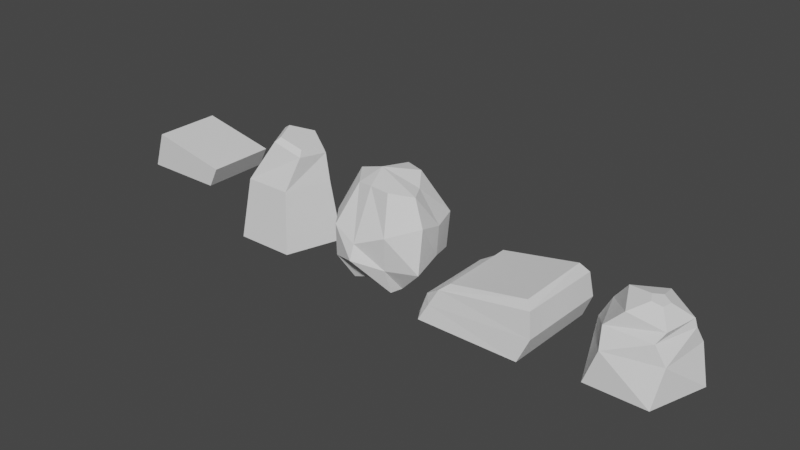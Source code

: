 # Source: Pedras.blend  (saved by Blender 2.80.75; exported with 4.5.12 LTS)
import bpy
from mathutils import Matrix  # noqa: F401  (used for matrix-valued properties, if any)

bpy.ops.wm.read_factory_settings(use_empty=True)
scene = bpy.context.scene
scene.name = 'Scene'

# ---- collections
col_collection = bpy.data.collections.new('Collection'); scene.collection.children.link(col_collection)

# ---- world
world_world = bpy.data.worlds.new('World'); scene.world = world_world
world_world.use_nodes = True; world_world.node_tree.nodes.clear()
_N = world_world.node_tree.nodes; _L = world_world.node_tree.links
n0 = _N.new('ShaderNodeOutputWorld'); n0.name = 'World Output'; n0.location = (300, 300)
n1 = _N.new('ShaderNodeBackground'); n1.name = 'Background'; n1.location = (10, 300)
n1.inputs[0].default_value = (0.05088, 0.05088, 0.05088, 1.0)
_L.new(n1.outputs[0], n0.inputs[0])
n0.is_active_output = True
world_world.color = (0.05088, 0.05088, 0.05088)
world_world.use_sun_shadow = False
world_world.sun_shadow_jitter_overblur = 0.0

# ---- meshes
me_sphere_001 = bpy.data.meshes.new('Sphere.001')
me_sphere_001.from_pydata([(0.3201, 0.4773, 0.9193), (0.6952, 0.8542, 0.09184), (0.6274, 0.8482, -0.6555), (0.3053, 0.4032, -0.9373), (0.551, 0.1467, 0.7526), (0.8631, 0.3118, 0.06327), (0.8178, 0.3142, -0.542), (0.3946, 0.1898, -1.075), (0.7228, -0.1796, 0.7436), (0.9637, -0.275, 0.2488), (0.9666, -0.3879, -0.617), (0.4882, -0.2461, -1.106), (0.4302, -0.5668, 0.8823), (0.5399, -0.7991, 0.1359), (0.4348, -0.6631, -0.5901), (0.411, -0.4723, -1.119), (-0.01044, -0.4884, 0.8613), (-0.03943, -0.9321, -0.1032), (-0.03558, -1.042, -0.3864), (-0.0903, -0.5035, -0.9514), (-0.02461, -0.1705, 1.114), (-0.3658, -0.3903, 0.7994), (-0.5568, -0.8237, 0.0832), (-0.5935, -0.77, -0.5682), (-0.3942, -0.5234, -1.048), (-0.6367, -0.01332, 0.8798), (-0.9045, -0.3638, 0.1081), (-0.7311, -0.3328, -0.5771), (-0.5255, -0.3098, -0.9584), (-0.1318, -0.0878, -1.185), (-0.5183, 0.1421, 0.7293), (-0.9264, 0.2669, 0.1163), (-1.014, 0.1757, -0.6467), (-0.6086, 0.08048, -0.9794), (-0.2613, 0.4519, 0.8048), (-0.5057, 0.7695, 0.07879), (-0.5461, 0.7286, -0.5828), (-0.4615, 0.3522, -1.011), (-0.06314, 0.5933, 0.9257), (-0.04781, 0.778, 0.06662), (-0.04462, 0.9693, -0.5428), (-0.05377, 0.7713, -1.107)], [], [(29, 41, 3), (40, 39, 1, 2), (38, 20, 0), (41, 40, 2, 3), (39, 38, 0, 1), (3, 2, 6, 7), (1, 0, 4, 5), (29, 3, 7), (2, 1, 5, 6), (0, 20, 4), (7, 6, 10, 11), (5, 4, 8, 9), (29, 7, 11), (6, 5, 9, 10), (4, 20, 8), (11, 10, 14, 15), (9, 8, 12, 13), (29, 11, 15), (10, 9, 13, 14), (8, 20, 12), (15, 14, 18, 19), (13, 12, 16, 17), (29, 15, 19), (14, 13, 17, 18), (12, 20, 16), (19, 18, 23, 24), (17, 16, 21, 22), (29, 19, 24), (18, 17, 22, 23), (16, 20, 21), (24, 23, 27, 28), (22, 21, 25, 26), (29, 24, 28), (23, 22, 26, 27), (21, 20, 25), (28, 27, 32, 33), (26, 25, 30, 31), (29, 28, 33), (27, 26, 31, 32), (25, 20, 30), (33, 32, 36, 37), (31, 30, 34, 35), (29, 33, 37), (32, 31, 35, 36), (30, 20, 34), (37, 36, 40, 41), (35, 34, 38, 39), (29, 37, 41), (36, 35, 39, 40), (34, 20, 38)])
_uv = me_sphere_001.uv_layers.new(name='UVMap')
_uv.uv.foreach_set('vector', [0.65, 0.0, 0.7, 0.2, 0.6, 0.2, 0.7, 0.4, 0.7, 0.6, 0.6, 0.6, 0.6, 0.4, 0.7, 0.8, 0.65, 1.0, 0.6, 0.8, 0.7, 0.2, 0.7, 0.4, 0.6, 0.4, 0.6, 0.2, 0.7, 0.6, 0.7, 0.8, 0.6, 0.8, 0.6, 0.6, 0.6, 0.2, 0.6, 0.4, 0.5, 0.4, 0.5, 0.2, 0.6, 0.6, 0.6, 0.8, 0.5, 0.8, 0.5, 0.6, 0.55, 0.0, 0.6, 0.2, 0.5, 0.2, 0.6, 0.4, 0.6, 0.6, 0.5, 0.6, 0.5, 0.4, 0.6, 0.8, 0.55, 1.0, 0.5, 0.8, 0.5, 0.2, 0.5, 0.4, 0.4, 0.4, 0.4, 0.2, 0.5, 0.6, 0.5, 0.8, 0.4, 0.8, 0.4, 0.6, 0.45, 0.0, 0.5, 0.2, 0.4, 0.2, 0.5, 0.4, 0.5, 0.6, 0.4, 0.6, 0.4, 0.4, 0.5, 0.8, 0.45, 1.0, 0.4, 0.8, 0.4, 0.2, 0.4, 0.4, 0.3, 0.4, 0.3, 0.2, 0.4, 0.6, 0.4, 0.8, 0.3, 0.8, 0.3, 0.6, 0.35, 0.0, 0.4, 0.2, 0.3, 0.2, 0.4, 0.4, 0.4, 0.6, 0.3, 0.6, 0.3, 0.4, 0.4, 0.8, 0.35, 1.0, 0.3, 0.8, 0.3, 0.2, 0.3, 0.4, 0.2, 0.4, 0.2, 0.2, 0.3, 0.6, 0.3, 0.8, 0.2, 0.8, 0.2, 0.6, 0.25, 0.0, 0.3, 0.2, 0.2, 0.2, 0.3, 0.4, 0.3, 0.6, 0.2, 0.6, 0.2, 0.4, 0.3, 0.8, 0.25, 1.0, 0.2, 0.8, 0.2, 0.2, 0.2, 0.4, 0.1, 0.4, 0.1, 0.2, 0.2, 0.6, 0.2, 0.8, 0.1, 0.8, 0.1, 0.6, 0.15, 0.0, 0.2, 0.2, 0.1, 0.2, 0.2, 0.4, 0.2, 0.6, 0.1, 0.6, 0.1, 0.4, 0.2, 0.8, 0.15, 1.0, 0.1, 0.8, 0.1, 0.2, 0.1, 0.4, 0.0, 0.4, 0.0, 0.2, 0.1, 0.6, 0.1, 0.8, 0.0, 0.8, 0.0, 0.6, 0.05, 0.0, 0.1, 0.2, 0.0, 0.2, 0.1, 0.4, 0.1, 0.6, 0.0, 0.6, 0.0, 0.4, 0.1, 0.8, 0.05, 1.0, 0.0, 0.8, 1.0, 0.2, 1.0, 0.4, 0.9, 0.4, 0.9, 0.2, 1.0, 0.6, 1.0, 0.8, 0.9, 0.8, 0.9, 0.6, 0.95, 0.0, 1.0, 0.2, 0.9, 0.2, 1.0, 0.4, 1.0, 0.6, 0.9, 0.6, 0.9, 0.4, 1.0, 0.8, 0.95, 1.0, 0.9, 0.8, 0.9, 0.2, 0.9, 0.4, 0.8, 0.4, 0.8, 0.2, 0.9, 0.6, 0.9, 0.8, 0.8, 0.8, 0.8, 0.6, 0.85, 0.0, 0.9, 0.2, 0.8, 0.2, 0.9, 0.4, 0.9, 0.6, 0.8, 0.6, 0.8, 0.4, 0.9, 0.8, 0.85, 1.0, 0.8, 0.8, 0.8, 0.2, 0.8, 0.4, 0.7, 0.4, 0.7, 0.2, 0.8, 0.6, 0.8, 0.8, 0.7, 0.8, 0.7, 0.6, 0.75, 0.0, 0.8, 0.2, 0.7, 0.2, 0.8, 0.4, 0.8, 0.6, 0.7, 0.6, 0.7, 0.4, 0.8, 0.8, 0.75, 1.0, 0.7, 0.8])
me_sphere_001.use_remesh_preserve_volume = False
me_sphere_001.use_remesh_preserve_attributes = False
me_sphere_001.use_mirror_vertex_groups = False
me_sphere_001.update()
me_cylinder = bpy.data.meshes.new('Cylinder')
me_cylinder.from_pydata([(0.0, 1.0, -1.0), (0.9511, 0.309, -1.0), (0.7561, 0.2457, 0.1964), (0.5878, -0.809, -1.0), (0.4673, -0.6432, 0.1964), (-0.5878, -0.809, -1.0), (-0.4673, -0.6432, 0.1964), (-0.9511, 0.309, -1.0), (-0.7561, 0.2457, 0.1964), (0.6556, 0.2578, 0.7453), (0.1513, 0.5398, 0.8986), (0.5653, -0.3297, 0.8083), (0.005095, -0.4109, 1.001), (-0.2507, 0.1265, 1.056), (-0.08463, 1.09, -0.8765), (0.7389, 0.4914, -0.8765), (0.5701, 0.4365, 0.1595), (-0.08463, 0.9122, 0.1595), (-0.7393, 0.4365, 0.1595), (-0.9082, 0.4914, -0.8765), (0.4831, 0.447, 0.6348), (0.04641, 0.6912, 0.7676), (-0.3017, 0.3333, 0.9042), (0.6127, 0.2231, 0.8824), (0.2013, 0.4532, 1.007), (0.5389, -0.2562, 0.9338), (0.08195, -0.3224, 1.091), (-0.1268, 0.116, 1.136)], [], [(1, 0, 14, 15), (1, 2, 4, 3), (3, 4, 6, 5), (8, 6, 12, 13), (5, 6, 8, 7), (9, 2, 16, 20), (0, 1, 3, 5, 7), (10, 13, 27, 24), (4, 2, 9, 11), (0, 7, 19, 14), (10, 9, 20, 21), (6, 4, 11, 12), (14, 17, 16, 15), (19, 18, 17, 14), (17, 18, 22, 21), (16, 17, 21, 20), (2, 1, 15, 16), (7, 8, 18, 19), (8, 13, 22, 18), (13, 10, 21, 22), (23, 24, 27, 26, 25), (12, 11, 25, 26), (9, 10, 24, 23), (13, 12, 26, 27), (11, 9, 23, 25)])
_uv = me_cylinder.uv_layers.new(name='UVMap')
_uv.uv.foreach_set('vector', [0.9783, 0.3242, 0.75, 0.49, 0.75, 0.49, 0.9783, 0.3242, 0.8, 0.5, 0.8, 1.0, 0.6, 1.0, 0.6, 0.5, 0.6, 0.5, 0.6, 1.0, 0.4, 1.0, 0.4, 0.5, 0.2, 1.0, 0.4, 1.0, 0.4, 1.0, 0.2, 1.0, 0.4, 0.5, 0.4, 1.0, 0.2, 1.0, 0.2, 0.5, 0.8, 1.0, 0.8, 1.0, 0.8, 1.0, 0.8, 1.0, 0.75, 0.49, 0.9783, 0.3242, 0.8911, 0.05584, 0.6089, 0.05584, 0.5217, 0.3242, 0.25, 0.49, 0.02175, 0.3242, 0.02175, 0.3242, 0.25, 0.49, 0.6, 1.0, 0.8, 1.0, 0.8, 1.0, 0.6, 1.0, 0.75, 0.49, 0.5217, 0.3242, 0.5217, 0.3242, 0.75, 0.49, 0.25, 0.49, 0.4783, 0.3242, 0.4783, 0.3242, 0.25, 0.49, 0.4, 1.0, 0.6, 1.0, 0.6, 1.0, 0.4, 1.0, 1.0, 0.5, 1.0, 1.0, 0.8, 1.0, 0.8, 0.5, 0.2, 0.5, 0.2, 1.0, 2.98e-08, 1.0, 2.98e-08, 0.5, 2.98e-08, 1.0, 0.2, 1.0, 0.2, 1.0, 2.98e-08, 1.0, 0.8, 1.0, 1.0, 1.0, 1.0, 1.0, 0.8, 1.0, 0.8, 1.0, 0.8, 0.5, 0.8, 0.5, 0.8, 1.0, 0.2, 0.5, 0.2, 1.0, 0.2, 1.0, 0.2, 0.5, 0.2, 1.0, 0.2, 1.0, 0.2, 1.0, 0.2, 1.0, 0.02175, 0.3242, 0.25, 0.49, 0.25, 0.49, 0.02175, 0.3242, 0.4783, 0.3242, 0.25, 0.49, 0.02175, 0.3242, 0.1089, 0.05584, 0.3911, 0.05584, 0.4, 1.0, 0.6, 1.0, 0.6, 1.0, 0.4, 1.0, 0.4783, 0.3242, 0.25, 0.49, 0.25, 0.49, 0.4783, 0.3242, 0.2, 1.0, 0.4, 1.0, 0.4, 1.0, 0.2, 1.0, 0.6, 1.0, 0.8, 1.0, 0.8, 1.0, 0.6, 1.0])
me_cylinder.use_remesh_preserve_volume = False
me_cylinder.use_remesh_preserve_attributes = False
me_cylinder.use_mirror_vertex_groups = False
me_cylinder.update()
me_cube_002 = bpy.data.meshes.new('Cube.002')
me_cube_002.from_pydata([(-1.0, -1.0, -1.0), (-0.6714, -0.8749, -0.3625), (-1.0, 1.0, -1.067), (-0.6714, 0.9183, -0.4296), (1.0, -1.0, -1.0), (1.122, -0.8749, -0.07576), (1.0, 1.0, -1.067), (1.122, 0.9183, -0.1428), (-0.5371, -0.7406, -0.2518), (-0.5371, 0.7839, -0.2518), (0.9874, 0.7839, 0.03492), (0.9874, -0.7406, 0.03492), (-1.083, 0.8443, -0.9354), (-1.083, -0.8443, -0.9354), (-0.9957, -0.757, -0.5933), (-0.9957, 0.757, -0.5933), (-0.8357, -0.9375, -0.6813), (-0.8357, 0.9591, -0.7483), (1.196, 0.9591, -0.605), (1.196, -0.9375, -0.5379), (-1.039, -0.8006, -0.7644), (-1.039, 0.8006, -0.7644)], [], [(1, 3, 15, 14), (17, 3, 7, 18), (18, 7, 5, 19), (19, 5, 1, 16), (2, 6, 4, 0), (3, 1, 8, 9), (10, 9, 8, 11), (1, 5, 11, 8), (7, 3, 9, 10), (5, 7, 10, 11), (20, 14, 15, 21), (2, 0, 13, 12), (17, 2, 12, 21), (16, 1, 14, 20), (0, 16, 20, 13), (3, 17, 21, 15), (13, 20, 21, 12), (4, 19, 16, 0), (6, 18, 19, 4), (2, 17, 18, 6)])
_uv = me_cube_002.uv_layers.new(name='UVMap')
_uv.uv.foreach_set('vector', [0.625, 0.0, 0.625, 0.25, 0.625, 0.25, 0.625, 0.0, 0.5, 0.25, 0.625, 0.25, 0.625, 0.5, 0.5, 0.5, 0.5, 0.5, 0.625, 0.5, 0.625, 0.75, 0.5, 0.75, 0.5, 0.75, 0.625, 0.75, 0.625, 1.0, 0.5, 1.0, 0.125, 0.5, 0.375, 0.5, 0.375, 0.75, 0.125, 0.75, 0.625, 0.25, 0.625, 0.0, 0.625, 0.0, 0.625, 0.25, 0.625, 0.5, 0.875, 0.5, 0.875, 0.75, 0.625, 0.75, 0.625, 1.0, 0.625, 0.75, 0.625, 0.75, 0.625, 1.0, 0.625, 0.5, 0.625, 0.25, 0.625, 0.25, 0.625, 0.5, 0.625, 0.75, 0.625, 0.5, 0.625, 0.5, 0.625, 0.75, 0.5, 0.0, 0.625, 0.0, 0.625, 0.25, 0.5, 0.25, 0.125, 0.5, 0.125, 0.75, 0.125, 0.75, 0.125, 0.5, 0.5, 0.25, 0.375, 0.25, 0.375, 0.25, 0.5, 0.25, 0.5, 1.0, 0.625, 1.0, 0.625, 1.0, 0.5, 1.0, 0.375, 1.0, 0.5, 1.0, 0.5, 1.0, 0.375, 1.0, 0.625, 0.25, 0.5, 0.25, 0.5, 0.25, 0.625, 0.25, 0.375, 0.0, 0.5, 0.0, 0.5, 0.25, 0.375, 0.25, 0.375, 0.75, 0.5, 0.75, 0.5, 1.0, 0.375, 1.0, 0.375, 0.5, 0.5, 0.5, 0.5, 0.75, 0.375, 0.75, 0.375, 0.25, 0.5, 0.25, 0.5, 0.5, 0.375, 0.5])
me_cube_002.use_remesh_preserve_volume = False
me_cube_002.use_remesh_preserve_attributes = False
me_cube_002.use_mirror_vertex_groups = False
me_cube_002.update()
me_cube_003 = bpy.data.meshes.new('Cube.003')
me_cube_003.from_pydata([(-1.0, -1.0, -1.0), (-0.7043, -1.0, 1.569), (-1.0, 1.0, -1.0), (-0.7043, 1.0, 1.569), (1.0, -1.0, -1.0), (1.256, -1.0, 0.4315), (1.0, 1.0, -1.0), (1.256, 1.0, 0.4315)], [], [(0, 1, 3, 2), (2, 3, 7, 6), (6, 7, 5, 4), (4, 5, 1, 0), (2, 6, 4, 0), (7, 3, 1, 5)])
_uv = me_cube_003.uv_layers.new(name='UVMap')
_uv.uv.foreach_set('vector', [0.375, 0.0, 0.625, 0.0, 0.625, 0.25, 0.375, 0.25, 0.375, 0.25, 0.625, 0.25, 0.625, 0.5, 0.375, 0.5, 0.375, 0.5, 0.625, 0.5, 0.625, 0.75, 0.375, 0.75, 0.375, 0.75, 0.625, 0.75, 0.625, 1.0, 0.375, 1.0, 0.125, 0.5, 0.375, 0.5, 0.375, 0.75, 0.125, 0.75, 0.625, 0.5, 0.875, 0.5, 0.875, 0.75, 0.625, 0.75])
me_cube_003.use_remesh_preserve_volume = False
me_cube_003.use_remesh_preserve_attributes = False
me_cube_003.use_mirror_vertex_groups = False
me_cube_003.update()
me_cylinder_001 = bpy.data.meshes.new('Cylinder.001')
me_cylinder_001.from_pydata([(0.0, 1.0, -1.0), (-0.1917, 0.854, -0.3239), (0.9511, 0.309, -1.0), (0.7529, 0.4462, -0.3239), (0.5878, -0.809, -1.0), (0.657, -0.5782, -0.3239), (-0.5878, -0.809, -1.0), (-0.3469, -0.8036, -0.3239), (-0.9511, 0.309, -1.0), (-0.8714, 0.08159, -0.3239), (0.7046, 0.2426, 0.01333), (-0.013, 0.7451, 0.01333), (0.4485, -0.5952, 0.01333), (-0.4275, -0.6104, 0.01333), (-0.7127, 0.2179, 0.01333), (0.6666, 0.2207, 0.1706), (0.08593, 0.5408, 0.3163), (0.5467, -0.4474, 0.1833), (-0.1081, -0.5402, 0.3368), (-0.3928, 0.07061, 0.419), (0.3392, 0.0385, 0.3903), (0.1712, 0.1311, 0.4325), (0.3045, -0.1548, 0.394), (0.1151, -0.1817, 0.4384), (0.03267, -0.004929, 0.4622)], [], [(0, 1, 3, 2), (2, 3, 5, 4), (4, 5, 7, 6), (5, 3, 10, 12), (6, 7, 9, 8), (8, 9, 1, 0), (0, 2, 4, 6, 8), (14, 13, 18, 19), (1, 9, 14, 11), (3, 1, 11, 10), (7, 5, 12, 13), (9, 7, 13, 14), (16, 19, 24, 21), (12, 10, 15, 17), (11, 14, 19, 16), (13, 12, 17, 18), (10, 11, 16, 15), (20, 21, 24, 23, 22), (18, 17, 22, 23), (15, 16, 21, 20), (19, 18, 23, 24), (17, 15, 20, 22)])
_uv = me_cylinder_001.uv_layers.new(name='UVMap')
_uv.uv.foreach_set('vector', [1.0, 0.5, 1.0, 1.0, 0.8, 1.0, 0.8, 0.5, 0.8, 0.5, 0.8, 1.0, 0.6, 1.0, 0.6, 0.5, 0.6, 0.5, 0.6, 1.0, 0.4, 1.0, 0.4, 0.5, 0.6, 1.0, 0.8, 1.0, 0.8, 1.0, 0.6, 1.0, 0.4, 0.5, 0.4, 1.0, 0.2, 1.0, 0.2, 0.5, 0.2, 0.5, 0.2, 1.0, 2.98e-08, 1.0, 2.98e-08, 0.5, 0.75, 0.49, 0.9783, 0.3242, 0.8911, 0.05584, 0.6089, 0.05584, 0.5217, 0.3242, 0.2, 1.0, 0.4, 1.0, 0.4, 1.0, 0.2, 1.0, 2.98e-08, 1.0, 0.2, 1.0, 0.2, 1.0, 2.98e-08, 1.0, 0.8, 1.0, 1.0, 1.0, 1.0, 1.0, 0.8, 1.0, 0.4, 1.0, 0.6, 1.0, 0.6, 1.0, 0.4, 1.0, 0.2, 1.0, 0.4, 1.0, 0.4, 1.0, 0.2, 1.0, 2.98e-08, 1.0, 0.2, 1.0, 0.2, 1.0, 2.98e-08, 1.0, 0.6, 1.0, 0.8, 1.0, 0.8, 1.0, 0.6, 1.0, 2.98e-08, 1.0, 0.2, 1.0, 0.2, 1.0, 2.98e-08, 1.0, 0.4, 1.0, 0.6, 1.0, 0.6, 1.0, 0.4, 1.0, 0.8, 1.0, 1.0, 1.0, 1.0, 1.0, 0.8, 1.0, 0.4783, 0.3242, 0.25, 0.49, 0.02175, 0.3242, 0.1089, 0.05584, 0.3911, 0.05584, 0.4, 1.0, 0.6, 1.0, 0.6, 1.0, 0.4, 1.0, 0.8, 1.0, 1.0, 1.0, 1.0, 1.0, 0.8, 1.0, 0.2, 1.0, 0.4, 1.0, 0.4, 1.0, 0.2, 1.0, 0.6, 1.0, 0.8, 1.0, 0.8, 1.0, 0.6, 1.0])
me_cylinder_001.use_remesh_preserve_volume = False
me_cylinder_001.use_remesh_preserve_attributes = False
me_cylinder_001.use_mirror_vertex_groups = False
me_cylinder_001.update()

# ---- objects
ob_sphere = bpy.data.objects.new('Sphere', me_sphere_001)
ob_cylinder = bpy.data.objects.new('Cylinder', me_cylinder)
ob_cube = bpy.data.objects.new('Cube', me_cube_002)
ob_cube_001 = bpy.data.objects.new('Cube.001', me_cube_003)
ob_cylinder_001 = bpy.data.objects.new('Cylinder.001', me_cylinder_001)

# ---- transforms, parenting, visibility, modifiers, constraints
ob_sphere.location = (0.0, 0.0, 0.0)
ob_sphere.lineart.crease_threshold = 0.0
ob_cylinder.location = (-2.438, 0.0, 0.0)
ob_cylinder.lineart.crease_threshold = 0.0
ob_cube.location = (2.457, 0.0, 0.0)
ob_cube.lineart.crease_threshold = 0.0
ob_cube_001.location = (-4.852, 0.0, 0.0)
ob_cube_001.scale = (0.8045, 0.6685, 0.2814)
ob_cube_001.lineart.crease_threshold = 0.0
ob_cylinder_001.location = (5.126, 0.0, 0.0)
ob_cylinder_001.lineart.crease_threshold = 0.0

# ---- collection membership
col_collection.objects.link(ob_sphere)
col_collection.objects.link(ob_cylinder)
col_collection.objects.link(ob_cube)
col_collection.objects.link(ob_cube_001)
col_collection.objects.link(ob_cylinder_001)

# ---- scene / render settings (as saved in the file)
scene.frame_start = 1; scene.frame_end = 250; scene.frame_set(1)
scene.render.engine = 'BLENDER_EEVEE_NEXT'
scene.cycles.use_denoising = False
scene.cycles.samples = 128
scene.cycles.sampling_pattern = 'TABULATED_SOBOL'
scene.cycles.use_adaptive_sampling = False
scene.cycles.use_light_tree = False
scene.view_settings.view_transform = 'Filmic'
bpy.context.view_layer.update()

# ---- added for rendering (the .blend has no active camera and no usable light): camera, sun
cam_auto = bpy.data.cameras.new('AutoCamera')
cam_auto.lens = 50.0
cam_auto.sensor_width = 36.0
cam_auto.clip_end = 1000.0
ob_auto_camera = bpy.data.objects.new('AutoCamera', cam_auto)
scene.collection.objects.link(ob_auto_camera)
ob_auto_camera.location = (11.4511, -13.4652, 8.96835)
ob_auto_camera.rotation_euler = (1.09748, -7.21219e-08, 0.694738)
scene.camera = ob_auto_camera
light_auto_sun = bpy.data.lights.new('AutoSun', 'SUN')
light_auto_sun.energy = 3.0
light_auto_sun.angle = 0.0523599
ob_auto_sun = bpy.data.objects.new('AutoSun', light_auto_sun)
scene.collection.objects.link(ob_auto_sun)
ob_auto_sun.rotation_euler = (0.872665, 0.174533, 0.523599)
bpy.context.view_layer.update()
